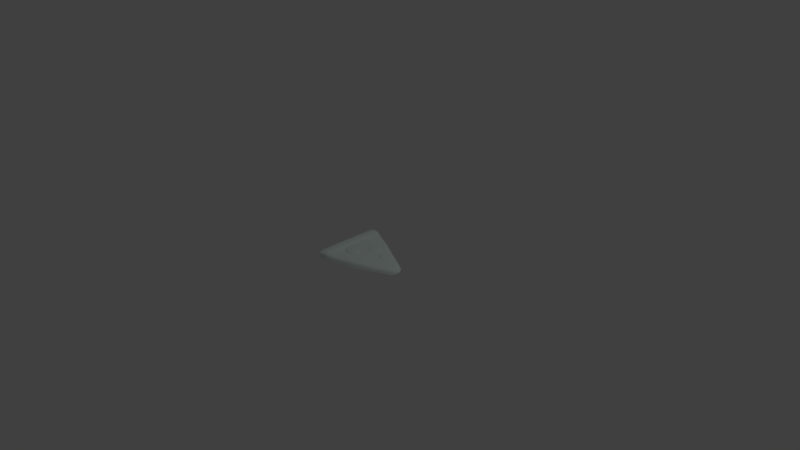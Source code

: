 # Source: Pizza.blend  (saved by Blender 2.79.0; exported with 4.5.12 LTS)
import bpy
from mathutils import Matrix  # noqa: F401  (used for matrix-valued properties, if any)

bpy.ops.wm.read_factory_settings(use_empty=True)
scene = bpy.context.scene
scene.name = 'Scene'

# ---- collections
col_collection_1 = bpy.data.collections.new('Collection 1'); scene.collection.children.link(col_collection_1)
col_collection_5 = bpy.data.collections.new('Collection 5'); scene.collection.children.link(col_collection_5)

# ---- materials (node trees are filled in below, after node groups)
mat_pizza = bpy.data.materials.new('Pizza')
mat_pizza.alpha_threshold = 0.0
mat_pizza.use_transparent_shadow = False
mat_pizza.diffuse_color = (0.8697, 1.0, 0.941, 1.0)
mat_pizza.roughness = 0.5
mat_pizza.line_color = (0.0, 0.0, 0.0, 1.0)

# ---- material node trees

# ---- world
world_world = bpy.data.worlds.new('World'); scene.world = world_world
world_world.color = (0.05088, 0.05088, 0.05088)
world_world.use_sun_shadow = False
world_world.sun_shadow_jitter_overblur = 0.0
world_world.cycles.sampling_method = 'MANUAL'

# ---- cameras
cam_camera = bpy.data.cameras.new('Camera')
cam_camera.clip_end = 100.0
cam_camera.lens = 35.0
cam_camera.sensor_width = 32.0
cam_camera.sensor_height = 18.0
cam_camera.ortho_scale = 7.314
cam_camera.dof.focus_distance = 0.0
cam_camera.dof.aperture_fstop = 128.0

# ---- lights
light_lamp = bpy.data.lights.new('Lamp', 'POINT')
light_lamp.transmission_factor = 0.0
light_lamp.cutoff_distance = 30.0
light_lamp.energy = 100.0
light_lamp.shadow_buffer_clip_start = 1.001
light_lamp.shadow_soft_size = 0.1
light_lamp.shadow_maximum_resolution = 0.006
light_lamp.use_absolute_resolution = True

# ---- meshes
me_cylinder = bpy.data.meshes.new('Cylinder')
me_cylinder.from_pydata([(-0.001151, 0.1002, -0.01676), (0.0003765, 0.0998, 0.01726), (0.05891, 0.08135, -0.0243), (0.06043, 0.08096, 0.009742), (0.1076, 0.03151, -0.02657), (0.1091, 0.03113, 0.007471), (0.1078, -0.03029, -0.02271), (0.1093, -0.03067, 0.01133), (0.05953, -0.08044, -0.02163), (0.06106, -0.08083, 0.01241), (-0.0003766, -0.0998, -0.01915), (0.001151, -0.1002, 0.01489), (-0.05917, -0.08096, -0.01621), (-0.05764, -0.08135, 0.01782), (-0.09565, -0.03113, -0.01393), (-0.09412, -0.03151, 0.02009), (-0.09589, 0.03067, -0.0132), (-0.09436, 0.03029, 0.02082), (-0.05979, 0.08083, -0.01428), (-0.05826, 0.08044, 0.01974), (0.4075, 0.3223, -0.03781), (0.4084, 0.3231, -0.0257), (0.466, 0.3026, -0.04058), (0.4669, 0.3034, -0.02847), (0.502, 0.2523, -0.03158), (0.5028, 0.2532, -0.01947), (0.5016, 0.1907, -0.02711), (0.5025, 0.1915, -0.01499), (0.4651, 0.1412, -0.02092), (0.466, 0.1421, -0.008809), (0.4063, 0.1228, -0.01539), (0.4072, 0.1237, -0.003276), (0.3478, 0.1425, -0.01262), (0.3487, 0.1433, -0.0005096), (0.3119, 0.1927, -0.01368), (0.3127, 0.1936, -0.001566), (0.3122, 0.2544, -0.01815), (0.3131, 0.2552, -0.006042), (0.3488, 0.3038, -0.02434), (0.3496, 0.3047, -0.01223), (0.1679, 0.3331, -0.01752), (0.1691, 0.3333, 0.004277), (0.2267, 0.3142, -0.02045), (0.2279, 0.3144, 0.001348), (0.2632, 0.2643, -0.01962), (0.2643, 0.2645, 0.002177), (0.2634, 0.2025, -0.01907), (0.2645, 0.2027, 0.00273), (0.2273, 0.1533, -0.01671), (0.2284, 0.1535, 0.005092), (0.1686, 0.142, -0.01344), (0.1698, 0.1422, 0.008362), (0.1099, 0.1609, -0.01051), (0.111, 0.1611, 0.01129), (0.07341, 0.2028, -0.009041), (0.07456, 0.203, 0.01276), (0.0732, 0.2638, -0.009593), (0.07436, 0.264, 0.01221), (0.1093, 0.3139, -0.01196), (0.1105, 0.3141, 0.009845), (0.04587, 0.0601, 0.01117), (0.0004761, 0.0741, 0.01534), (0.08114, 0.02308, 0.009473), (0.08134, -0.02284, 0.01092), (0.04636, -0.0601, 0.01173), (0.001052, -0.07448, 0.01357), (-0.04263, -0.06049, 0.01576), (-0.06973, -0.02346, 0.01744), (-0.06991, 0.02245, 0.01799), (-0.04309, 0.05972, 0.01719), (0.1942, 0.2677, 0.004526), (0.1693, 0.2757, 0.005766), (0.2096, 0.2466, 0.003904), (0.2097, 0.2204, 0.004138), (0.1944, 0.1993, 0.005138), (0.1696, 0.1923, 0.006523), (0.1447, 0.2003, 0.007764), (0.1293, 0.2203, 0.008386), (0.1292, 0.2463, 0.008152), (0.1445, 0.2675, 0.007151), (0.4395, 0.2664, -0.01884), (0.4081, 0.277, -0.01735), (0.4588, 0.2394, -0.01825), (0.4586, 0.2063, -0.01585), (0.439, 0.1797, -0.01253), (0.4075, 0.1698, -0.009554), (0.3761, 0.1804, -0.008069), (0.3567, 0.2074, -0.008636), (0.3569, 0.2405, -0.01104), (0.3765, 0.2671, -0.01436), (0.7071, 0.05454, -0.09587), (-0.1325, -0.3268, -0.09307), (-0.2502, -0.3456, -0.09307), (0.1658, -0.2218, -0.09307), (-0.1103, -0.319, -0.09307), (0.4352, -0.09886, -0.09767), (0.7005, 0.05225, -0.0734), (-0.1325, -0.3268, -0.05682), (-0.2478, -0.3456, -0.05682), (0.1658, -0.2185, -0.06792), (-0.11, -0.3148, -0.06297), (0.4296, -0.09504, -0.07718), (-0.2915, -0.3522, -0.09307), (-0.3086, -0.3339, -0.09307), (0.6673, 0.07252, -0.03818), (0.6888, 0.04948, -0.05646), (-0.2915, -0.3523, -0.02201), (-0.3086, -0.3339, -0.008355), (-0.1325, -0.3058, 0.03258), (-0.1325, -0.3268, 0.00739), (-0.2436, -0.3456, 0.007391), (-0.2419, -0.3246, 0.03258), (0.166, -0.1895, -0.005186), (0.1659, -0.2132, -0.02846), (-0.1094, -0.3079, -0.01987), (-0.1091, -0.2835, 0.003192), (0.4183, -0.08866, -0.04756), (0.41, -0.0637, -0.02404), (-0.3086, -0.3339, -0.06863), (-0.2915, -0.3523, -0.0653), (0.7353, 0.1486, -0.08973), (0.6792, 0.2293, -0.08567), (-0.3086, 0.1284, -0.09307), (0.6873, 0.1382, -0.03392), (-0.3086, 0.1284, -0.008355), (-0.1325, 0.1284, -0.09307), (-0.1325, 0.5836, -0.09307), (-0.1325, 0.1284, 0.03258), (-0.2502, 0.1284, -0.09307), (-0.2502, 0.6024, -0.09307), (-0.2419, 0.1284, 0.03258), (0.1658, 0.1284, -0.09307), (0.1658, 0.4786, -0.09307), (0.166, 0.1284, 0.005481), (-0.1103, 0.1284, -0.09307), (-0.1103, 0.5758, -0.09307), (-0.1091, 0.1284, 0.01401), (0.4236, 0.1215, -0.09308), (0.4137, 0.3464, -0.09193), (0.4001, 0.1185, -0.009929), (0.7286, 0.1464, -0.06721), (0.6725, 0.2273, -0.06307), (0.7082, 0.1423, -0.05055), (-0.3086, 0.1284, -0.06863), (-0.1325, 0.5836, -0.05682), (-0.2478, 0.6024, -0.05682), (0.1658, 0.4753, -0.06792), (-0.11, 0.5716, -0.06297), (0.4069, 0.3409, -0.07109), (-0.2915, 0.609, -0.09307), (-0.3086, 0.5907, -0.09307), (0.648, 0.1951, -0.03089), (0.6607, 0.2248, -0.04614), (-0.2915, 0.6091, -0.02201), (-0.3086, 0.5907, -0.008355), (-0.1325, 0.5626, 0.03258), (-0.1325, 0.5836, 0.00739), (-0.2436, 0.6024, 0.007391), (-0.2419, 0.5814, 0.03258), (0.166, 0.4463, -0.005186), (0.1659, 0.47, -0.02846), (-0.1094, 0.5647, -0.01987), (-0.1091, 0.5403, 0.003192), (0.3973, 0.3327, -0.04159), (0.3907, 0.3062, -0.0186), (-0.3086, 0.5907, -0.06863), (-0.2915, 0.6091, -0.0653)], [], [(0, 1, 3, 2), (2, 3, 5, 4), (4, 5, 7, 6), (6, 7, 9, 8), (8, 9, 11, 10), (10, 11, 13, 12), (12, 13, 15, 14), (14, 15, 17, 16), (19, 17, 68, 69), (16, 17, 19, 18), (18, 19, 1, 0), (20, 21, 23, 22), (22, 23, 25, 24), (24, 25, 27, 26), (26, 27, 29, 28), (28, 29, 31, 30), (30, 31, 33, 32), (32, 33, 35, 34), (34, 35, 37, 36), (35, 33, 86, 87), (36, 37, 39, 38), (38, 39, 21, 20), (40, 41, 43, 42), (42, 43, 45, 44), (44, 45, 47, 46), (46, 47, 49, 48), (48, 49, 51, 50), (50, 51, 53, 52), (52, 53, 55, 54), (54, 55, 57, 56), (53, 51, 75, 76), (56, 57, 59, 58), (58, 59, 41, 40), (60, 61, 69, 68, 67, 66, 65, 64, 63, 62), (17, 15, 67, 68), (15, 13, 66, 67), (13, 11, 65, 66), (11, 9, 64, 65), (9, 7, 63, 64), (3, 1, 61, 60), (7, 5, 62, 63), (5, 3, 60, 62), (1, 19, 69, 61), (70, 71, 79, 78, 77, 76, 75, 74, 73, 72), (51, 49, 74, 75), (49, 47, 73, 74), (43, 41, 71, 70), (47, 45, 72, 73), (45, 43, 70, 72), (41, 59, 79, 71), (59, 57, 78, 79), (57, 55, 77, 78), (55, 53, 76, 77), (80, 81, 89, 88, 87, 86, 85, 84, 83, 82), (33, 31, 85, 86), (31, 29, 84, 85), (29, 27, 83, 84), (23, 21, 81, 80), (27, 25, 82, 83), (25, 23, 80, 82), (21, 39, 89, 81), (39, 37, 88, 89), (37, 35, 87, 88), (103, 118, 143, 122), (136, 127, 108, 115), (123, 139, 117, 104), (130, 124, 107, 111), (106, 98, 110), (101, 116, 113, 99), (127, 130, 111, 108), (134, 94, 91, 125), (100, 114, 109, 97), (97, 109, 110, 98), (125, 91, 92, 128), (137, 95, 93, 131), (133, 136, 115, 112), (139, 133, 112, 117), (131, 93, 94, 134), (99, 113, 114, 100), (142, 123, 104, 105), (118, 107, 124, 143), (120, 90, 95, 137), (90, 96, 101, 95), (93, 99, 100, 94), (95, 101, 99, 93), (91, 97, 98, 92), (94, 100, 97, 91), (96, 105, 116, 101), (128, 92, 102, 103, 122), (120, 140, 96, 90), (119, 98, 106), (119, 106, 107, 118), (111, 107, 106, 110), (115, 108, 109, 114), (108, 111, 110, 109), (117, 112, 113, 116), (112, 115, 114, 113), (104, 117, 116, 105), (102, 119, 118, 103), (92, 98, 119, 102), (142, 105, 96, 140), (150, 122, 143, 165), (136, 162, 155, 127), (123, 151, 164, 139), (130, 158, 154, 124), (153, 157, 145), (148, 146, 160, 163), (127, 155, 158, 130), (134, 125, 126, 135), (147, 144, 156, 161), (144, 145, 157, 156), (125, 128, 129, 126), (137, 131, 132, 138), (133, 159, 162, 136), (139, 164, 159, 133), (131, 134, 135, 132), (146, 147, 161, 160), (142, 152, 151, 123), (165, 143, 124, 154), (120, 137, 138, 121), (121, 138, 148, 141), (132, 135, 147, 146), (138, 132, 146, 148), (126, 129, 145, 144), (135, 126, 144, 147), (141, 148, 163, 152), (128, 122, 150, 149, 129), (120, 121, 141, 140), (166, 153, 145), (166, 165, 154, 153), (158, 157, 153, 154), (162, 161, 156, 155), (155, 156, 157, 158), (164, 163, 160, 159), (159, 160, 161, 162), (151, 152, 163, 164), (149, 150, 165, 166), (129, 149, 166, 145), (142, 140, 141, 152)])
me_cylinder.polygons.foreach_set('use_smooth', [True] * 139)
_k = set([(90, 95), (90, 120), (91, 92), (91, 94), (92, 102), (93, 94), (93, 95), (102, 103), (103, 122), (115, 136), (120, 121), (121, 138), (122, 150), (126, 129), (126, 135), (129, 149), (132, 135), (132, 138), (136, 162), (149, 150)])
me_cylinder.attributes.new('sharp_edge', 'BOOLEAN', 'EDGE').data.foreach_set('value', [ (min(e.vertices), max(e.vertices)) in _k for e in me_cylinder.edges])
_uv = me_cylinder.uv_layers.new(name='UVMap')
_uv.uv.foreach_set('vector', [0.504, 0.6242, 0.5082, 0.6064, 0.5357, 0.6074, 0.5406, 0.6242, 0.5406, 0.6242, 0.5357, 0.6074, 0.562, 0.5918, 0.5759, 0.6046, 0.5759, 0.6046, 0.562, 0.5918, 0.5682, 0.5675, 0.5887, 0.5671, 0.5887, 0.5671, 0.5682, 0.5675, 0.5571, 0.5409, 0.5705, 0.53, 0.5705, 0.53, 0.5571, 0.5409, 0.5352, 0.5252, 0.5419, 0.5085, 0.5419, 0.5085, 0.5352, 0.5252, 0.5091, 0.5246, 0.505, 0.5059, 0.505, 0.5059, 0.5091, 0.5246, 0.487, 0.5397, 0.4716, 0.5262, 0.4716, 0.5262, 0.487, 0.5397, 0.4781, 0.5655, 0.4551, 0.5654, 0.4867, 0.5913, 0.4781, 0.5655, 0.4901, 0.5656, 0.4961, 0.5847, 0.4551, 0.5654, 0.4781, 0.5655, 0.4867, 0.5913, 0.4714, 0.6045, 0.4714, 0.6045, 0.4867, 0.5913, 0.5082, 0.6064, 0.504, 0.6242, 0.6923, 0.06819, 0.6862, 0.06649, 0.6859, 0.03721, 0.6923, 0.03543, 0.6923, 0.03543, 0.6859, 0.03721, 0.667, 0.01573, 0.6709, 0.01079, 0.6709, 0.01079, 0.667, 0.01573, 0.6407, 0.006722, 0.6411, 0.000136, 0.6411, 0.000136, 0.6407, 0.006722, 0.6135, 0.01525, 0.6098, 0.009689, 0.6098, 0.009689, 0.6135, 0.01525, 0.5963, 0.03845, 0.59, 0.03608, 0.59, 0.03608, 0.5963, 0.03845, 0.5959, 0.06751, 0.5894, 0.06938, 0.5894, 0.06938, 0.5959, 0.06751, 0.6134, 0.09068, 0.6094, 0.09606, 0.6094, 0.09606, 0.6134, 0.09068, 0.6411, 0.09903, 0.641, 0.1057, 0.6134, 0.09068, 0.5959, 0.06751, 0.6171, 0.06054, 0.6264, 0.07323, 0.641, 0.1057, 0.6411, 0.09903, 0.6676, 0.08902, 0.6719, 0.09446, 0.6719, 0.09446, 0.6676, 0.08902, 0.6862, 0.06649, 0.6923, 0.06819, 0.6902, 0.5933, 0.6813, 0.5869, 0.6902, 0.5611, 0.7019, 0.5619, 0.7019, 0.5619, 0.6902, 0.5611, 0.6817, 0.5352, 0.6918, 0.5291, 0.6918, 0.5291, 0.6817, 0.5352, 0.6606, 0.518, 0.6652, 0.5069, 0.6652, 0.5069, 0.6606, 0.518, 0.6336, 0.5178, 0.6302, 0.5059, 0.6302, 0.5059, 0.6336, 0.5178, 0.6123, 0.535, 0.6021, 0.5271, 0.6021, 0.5271, 0.6123, 0.535, 0.6029, 0.563, 0.589, 0.5628, 0.589, 0.5628, 0.6029, 0.563, 0.6097, 0.5877, 0.6, 0.5952, 0.6, 0.5952, 0.6097, 0.5877, 0.6314, 0.6039, 0.6282, 0.6145, 0.6029, 0.563, 0.6123, 0.535, 0.6304, 0.549, 0.6263, 0.5605, 0.6282, 0.6145, 0.6314, 0.6039, 0.6587, 0.6025, 0.6629, 0.6145, 0.6629, 0.6145, 0.6587, 0.6025, 0.6813, 0.5869, 0.6902, 0.5933, 0.5321, 0.5965, 0.5119, 0.5961, 0.4961, 0.5847, 0.4901, 0.5656, 0.4965, 0.5466, 0.5125, 0.5353, 0.5319, 0.5357, 0.5481, 0.5474, 0.5568, 0.5668, 0.551, 0.5851, 0.4781, 0.5655, 0.487, 0.5397, 0.4965, 0.5466, 0.4901, 0.5656, 0.487, 0.5397, 0.5091, 0.5246, 0.5125, 0.5353, 0.4965, 0.5466, 0.5091, 0.5246, 0.5352, 0.5252, 0.5319, 0.5357, 0.5125, 0.5353, 0.5352, 0.5252, 0.5571, 0.5409, 0.5481, 0.5474, 0.5319, 0.5357, 0.5571, 0.5409, 0.5682, 0.5675, 0.5568, 0.5668, 0.5481, 0.5474, 0.5357, 0.6074, 0.5082, 0.6064, 0.5119, 0.5961, 0.5321, 0.5965, 0.5682, 0.5675, 0.562, 0.5918, 0.551, 0.5851, 0.5568, 0.5668, 0.562, 0.5918, 0.5357, 0.6074, 0.5321, 0.5965, 0.551, 0.5851, 0.5082, 0.6064, 0.4867, 0.5913, 0.4961, 0.5847, 0.5119, 0.5961, 0.6651, 0.5607, 0.6612, 0.572, 0.6515, 0.579, 0.6394, 0.579, 0.6296, 0.5718, 0.6263, 0.5605, 0.6304, 0.549, 0.6399, 0.5417, 0.6519, 0.5419, 0.6615, 0.5492, 0.6123, 0.535, 0.6336, 0.5178, 0.6399, 0.5417, 0.6304, 0.549, 0.6336, 0.5178, 0.6606, 0.518, 0.6519, 0.5419, 0.6399, 0.5417, 0.6902, 0.5611, 0.6813, 0.5869, 0.6612, 0.572, 0.6651, 0.5607, 0.6606, 0.518, 0.6817, 0.5352, 0.6615, 0.5492, 0.6519, 0.5419, 0.6817, 0.5352, 0.6902, 0.5611, 0.6651, 0.5607, 0.6615, 0.5492, 0.6813, 0.5869, 0.6587, 0.6025, 0.6515, 0.579, 0.6612, 0.572, 0.6587, 0.6025, 0.6314, 0.6039, 0.6394, 0.579, 0.6515, 0.579, 0.6314, 0.6039, 0.6097, 0.5877, 0.6296, 0.5718, 0.6394, 0.579, 0.6097, 0.5877, 0.6029, 0.563, 0.6263, 0.5605, 0.6296, 0.5718, 0.6649, 0.0446, 0.6651, 0.06028, 0.6558, 0.07267, 0.6413, 0.07776, 0.6264, 0.07323, 0.6171, 0.06054, 0.6172, 0.04474, 0.6264, 0.03219, 0.6411, 0.0275, 0.6556, 0.03212, 0.5959, 0.06751, 0.5963, 0.03845, 0.6172, 0.04474, 0.6171, 0.06054, 0.5963, 0.03845, 0.6135, 0.01525, 0.6264, 0.03219, 0.6172, 0.04474, 0.6135, 0.01525, 0.6407, 0.006722, 0.6411, 0.0275, 0.6264, 0.03219, 0.6859, 0.03721, 0.6862, 0.06649, 0.6651, 0.06028, 0.6649, 0.0446, 0.6407, 0.006722, 0.667, 0.01573, 0.6556, 0.03212, 0.6411, 0.0275, 0.667, 0.01573, 0.6859, 0.03721, 0.6649, 0.0446, 0.6556, 0.03212, 0.6862, 0.06649, 0.6676, 0.08902, 0.6558, 0.07267, 0.6651, 0.06028, 0.6676, 0.08902, 0.6411, 0.09903, 0.6413, 0.07776, 0.6558, 0.07267, 0.6411, 0.09903, 0.6134, 0.09068, 0.6264, 0.07323, 0.6413, 0.07776, 0.2103, 0.01051, 0.217, 0.02147, 0.09134, 0.1916, 0.08128, 0.186, 0.2136, 0.2596, 0.2025, 0.2534, 0.2803, 0.07887, 0.296, 0.08824, 0.5452, 0.4445, 0.4341, 0.3759, 0.4849, 0.2974, 0.5514, 0.415, 0.1526, 0.2257, 0.119, 0.207, 0.2278, 0.044, 0.2478, 0.06047, 0.2343, 0.03684, 0.2526, 0.0215, 0.2503, 0.04878, 0.5144, 0.2818, 0.4988, 0.2867, 0.4136, 0.176, 0.4285, 0.1626, 0.2025, 0.2534, 0.1526, 0.2257, 0.2478, 0.06047, 0.2803, 0.07887, 0.2275, 0.5997, 0.01582, 0.5997, 0.01212, 0.5892, 0.2275, 0.5892, 0.3184, 0.05252, 0.3038, 0.07193, 0.2861, 0.06864, 0.3058, 0.04628, 0.3058, 0.04628, 0.2861, 0.06864, 0.2503, 0.04878, 0.2526, 0.0215, 0.2275, 0.5892, 0.01212, 0.5892, 0.003252, 0.5336, 0.2275, 0.5336, 0.2242, 0.8524, 0.12, 0.8579, 0.0618, 0.7304, 0.2275, 0.7304, 0.3308, 0.3248, 0.2136, 0.2596, 0.296, 0.08824, 0.4045, 0.1893, 0.4341, 0.3759, 0.3308, 0.3248, 0.4045, 0.1893, 0.4849, 0.2974, 0.2275, 0.7304, 0.0618, 0.7304, 0.01582, 0.5997, 0.2275, 0.5997, 0.4285, 0.1626, 0.4136, 0.176, 0.3038, 0.07193, 0.3184, 0.05252, 0.5556, 0.4518, 0.5452, 0.4445, 0.5514, 0.415, 0.5668, 0.4107, 0.217, 0.02147, 0.2278, 0.044, 0.119, 0.207, 0.09134, 0.1916, 0.2371, 0.9999, 0.1925, 0.9865, 0.12, 0.8579, 0.2242, 0.8524, 0.5891, 0.4146, 0.5764, 0.4132, 0.5144, 0.2818, 0.5244, 0.2778, 0.4384, 0.1537, 0.4285, 0.1626, 0.3184, 0.05252, 0.3286, 0.0387, 0.5244, 0.2778, 0.5144, 0.2818, 0.4285, 0.1626, 0.4384, 0.1537, 0.3175, 0.02961, 0.3058, 0.04628, 0.2526, 0.0215, 0.2532, 0.000136, 0.3286, 0.0387, 0.3184, 0.05252, 0.3058, 0.04628, 0.3175, 0.02961, 0.5764, 0.4132, 0.5668, 0.4107, 0.4988, 0.2867, 0.5144, 0.2818, 0.2275, 0.5336, 0.003252, 0.5336, 0.000136, 0.514, 0.008784, 0.5059, 0.2275, 0.5059, 0.5762, 0.4662, 0.566, 0.4591, 0.5764, 0.4132, 0.5891, 0.4146, 0.2295, 0.01886, 0.2526, 0.0215, 0.2343, 0.03684, 0.2295, 0.01886, 0.2343, 0.03684, 0.2278, 0.044, 0.217, 0.02147, 0.2478, 0.06047, 0.2278, 0.044, 0.2343, 0.03684, 0.2503, 0.04878, 0.296, 0.08824, 0.2803, 0.07887, 0.2861, 0.06864, 0.3038, 0.07193, 0.2803, 0.07887, 0.2478, 0.06047, 0.2503, 0.04878, 0.2861, 0.06864, 0.4849, 0.2974, 0.4045, 0.1893, 0.4136, 0.176, 0.4988, 0.2867, 0.4045, 0.1893, 0.296, 0.08824, 0.3038, 0.07193, 0.4136, 0.176, 0.5514, 0.415, 0.4849, 0.2974, 0.4988, 0.2867, 0.5668, 0.4107, 0.225, 0.003245, 0.2295, 0.01886, 0.217, 0.02147, 0.2103, 0.01051, 0.2532, 0.000136, 0.2526, 0.0215, 0.2295, 0.01886, 0.225, 0.003245, 0.5556, 0.4518, 0.5668, 0.4107, 0.5764, 0.4132, 0.566, 0.4591, 0.000136, 0.3884, 0.08128, 0.186, 0.09134, 0.1916, 0.013, 0.3883, 0.2136, 0.2596, 0.1115, 0.4201, 0.09528, 0.4117, 0.2025, 0.2534, 0.5452, 0.4445, 0.519, 0.4599, 0.386, 0.4601, 0.4341, 0.3759, 0.1526, 0.2257, 0.06241, 0.3938, 0.03786, 0.3856, 0.119, 0.207, 0.03523, 0.3949, 0.05385, 0.4022, 0.03185, 0.4186, 0.386, 0.4944, 0.2449, 0.4924, 0.2481, 0.4725, 0.3831, 0.4782, 0.2025, 0.2534, 0.09528, 0.4117, 0.06241, 0.3938, 0.1526, 0.2257, 0.2275, 0.5997, 0.2275, 0.5892, 0.4429, 0.5892, 0.4392, 0.5997, 0.0931, 0.458, 0.08112, 0.4507, 0.08965, 0.4221, 0.1018, 0.4354, 0.08112, 0.4507, 0.03185, 0.4186, 0.05385, 0.4022, 0.08965, 0.4221, 0.2275, 0.5892, 0.2275, 0.5336, 0.4518, 0.5336, 0.4429, 0.5892, 0.2242, 0.8524, 0.2275, 0.7304, 0.3932, 0.7304, 0.3307, 0.8477, 0.3308, 0.3248, 0.2545, 0.4578, 0.1115, 0.4201, 0.2136, 0.2596, 0.4341, 0.3759, 0.386, 0.4601, 0.2545, 0.4578, 0.3308, 0.3248, 0.2275, 0.7304, 0.2275, 0.5997, 0.4392, 0.5997, 0.3932, 0.7304, 0.2449, 0.4924, 0.0931, 0.458, 0.1018, 0.4354, 0.2481, 0.4725, 0.5556, 0.4518, 0.5196, 0.4761, 0.519, 0.4599, 0.5452, 0.4445, 0.013, 0.3883, 0.09134, 0.1916, 0.119, 0.207, 0.03786, 0.3856, 0.2371, 0.9999, 0.2242, 0.8524, 0.3307, 0.8477, 0.2754, 0.9733, 0.5319, 0.4952, 0.3881, 0.5057, 0.386, 0.4944, 0.5258, 0.4842, 0.2428, 0.5057, 0.0868, 0.4741, 0.0931, 0.458, 0.2449, 0.4924, 0.3881, 0.5057, 0.2428, 0.5057, 0.2449, 0.4924, 0.386, 0.4944, 0.07318, 0.4695, 0.01401, 0.4304, 0.03185, 0.4186, 0.08112, 0.4507, 0.0868, 0.4741, 0.07318, 0.4695, 0.08112, 0.4507, 0.0931, 0.458, 0.5258, 0.4842, 0.386, 0.4944, 0.3831, 0.4782, 0.5196, 0.4761, 0.2275, 0.5336, 0.2275, 0.5059, 0.4462, 0.5059, 0.4549, 0.514, 0.4518, 0.5336, 0.5762, 0.4662, 0.5319, 0.4952, 0.5258, 0.4842, 0.566, 0.4591, 0.01738, 0.4003, 0.03523, 0.3949, 0.03185, 0.4186, 0.01738, 0.4003, 0.013, 0.3883, 0.03786, 0.3856, 0.03523, 0.3949, 0.06241, 0.3938, 0.05385, 0.4022, 0.03523, 0.3949, 0.03786, 0.3856, 0.1115, 0.4201, 0.1018, 0.4354, 0.08965, 0.4221, 0.09528, 0.4117, 0.09528, 0.4117, 0.08965, 0.4221, 0.05385, 0.4022, 0.06241, 0.3938, 0.386, 0.4601, 0.3831, 0.4782, 0.2481, 0.4725, 0.2545, 0.4578, 0.2545, 0.4578, 0.2481, 0.4725, 0.1018, 0.4354, 0.1115, 0.4201, 0.519, 0.4599, 0.5196, 0.4761, 0.3831, 0.4782, 0.386, 0.4601, 0.001701, 0.4047, 0.000136, 0.3884, 0.013, 0.3883, 0.01738, 0.4003, 0.01401, 0.4304, 0.001701, 0.4047, 0.01738, 0.4003, 0.03185, 0.4186, 0.5556, 0.4518, 0.566, 0.4591, 0.5258, 0.4842, 0.5196, 0.4761])
me_cylinder.materials.append(mat_pizza)
me_cylinder.use_remesh_preserve_volume = False
me_cylinder.use_remesh_preserve_attributes = False
me_cylinder.use_mirror_vertex_groups = False
me_cylinder.update()

# ---- objects
ob_lamp = bpy.data.objects.new('Lamp', light_lamp)
ob_camera = bpy.data.objects.new('Camera', cam_camera)
ob_cylinder = bpy.data.objects.new('Cylinder', me_cylinder)

# ---- transforms, parenting, visibility, modifiers, constraints
ob_lamp.location = (4.076, 1.005, 5.904)
ob_lamp.rotation_euler = (0.6503, 0.05522, 1.866)
ob_lamp.lock_rotations_4d = False
ob_lamp.empty_display_type = 'ARROWS'
ob_lamp.color = (0.0, 0.0, 0.0, 0.0)
ob_lamp.lineart.crease_threshold = 0.0
ob_camera.location = (7.481, -6.508, 5.344)
ob_camera.rotation_euler = (1.109, 0.0, 0.8149)
ob_camera.lock_rotations_4d = False
ob_camera.empty_display_type = 'ARROWS'
ob_camera.color = (0.0, 0.0, 0.0, 0.0)
ob_camera.display_type = 'WIRE'
ob_camera.lineart.crease_threshold = 0.0
ob_cylinder.location = (-0.1747, -0.1284, 0.02824)
ob_cylinder.lineart.crease_threshold = 0.0
_m = ob_cylinder.modifiers.new('EdgeSplit', 'EDGE_SPLIT')
_m.split_angle = 0.5934
_m.use_edge_angle = False
_m = ob_cylinder.modifiers.new('Subsurf', 'SUBSURF')
_m.uv_smooth = 'PRESERVE_CORNERS'
_m.quality = 1
_m.render_levels = 1
_m.show_only_control_edges = False

# ---- collection membership
col_collection_1.objects.link(ob_lamp)
col_collection_1.objects.link(ob_camera)
col_collection_5.objects.link(ob_cylinder)

# ---- scene / render settings (as saved in the file)
scene.camera = ob_camera
scene.frame_start = 1; scene.frame_end = 250; scene.frame_set(1)
scene.render.engine = 'BLENDER_EEVEE_NEXT'
scene.render.resolution_percentage = 50
scene.render.dither_intensity = 0.0
scene.cycles.use_denoising = False
scene.cycles.samples = 128
scene.cycles.sampling_pattern = 'TABULATED_SOBOL'
scene.cycles.use_adaptive_sampling = False
scene.cycles.use_light_tree = False
scene.cycles.blur_glossy = 0.0
scene.cycles.sample_clamp_indirect = 0.0
scene.view_settings.view_transform = 'Standard'
bpy.context.view_layer.update()

